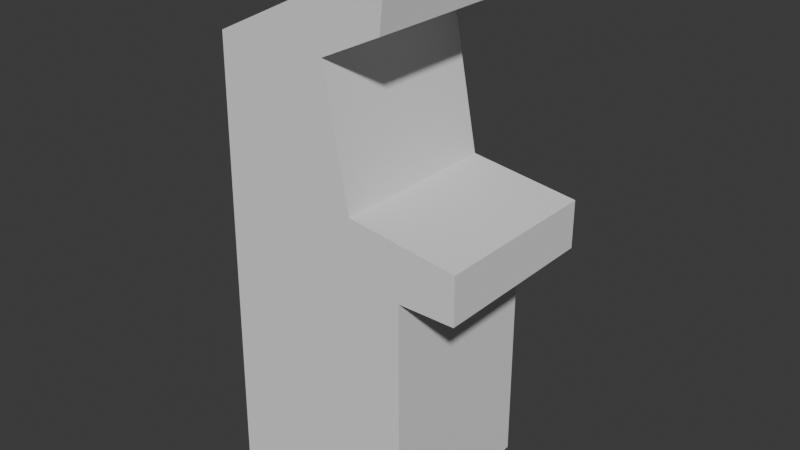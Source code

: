 # Source: assets.blend  (saved by Blender 4.5.90; exported with 4.5.12 LTS)
import bpy
from mathutils import Matrix  # noqa: F401  (used for matrix-valued properties, if any)

bpy.ops.wm.read_factory_settings(use_empty=True)
scene = bpy.context.scene
scene.name = 'Scene'

# ---- collections
col_collection = bpy.data.collections.new('Collection'); scene.collection.children.link(col_collection)

# ---- world
world_world = bpy.data.worlds.new('World'); scene.world = world_world
world_world.use_nodes = True; world_world.node_tree.nodes.clear()
_N = world_world.node_tree.nodes; _L = world_world.node_tree.links
n0 = _N.new('ShaderNodeOutputWorld'); n0.name = 'World Output'; n0.location = (200, 100)
n1 = _N.new('ShaderNodeBackground'); n1.name = 'Background'; n1.location = (-200, 100)
n1.inputs[0].default_value = (0.05088, 0.05088, 0.05088, 1.0)
_L.new(n1.outputs[0], n0.inputs[0])
n0.is_active_output = True
world_world.color = (0.05088, 0.05088, 0.05088)
world_world.sun_shadow_jitter_overblur = 0.0

# ---- meshes
me_vert = bpy.data.meshes.new('Vert')
me_vert.from_pydata([(0.0, 0.0, 0.0), (-0.5447, 0.0, 0.000159), (-0.5275, 0.0, 1.22), (-0.03355, -7.692e-09, 1.463), (-0.05068, -7.692e-09, 1.298), (-0.2166, 0.0, 1.219), (-0.1466, 0.0, 0.8592), (0.1534, 0.0, 0.8192), (0.1534, 0.0, 0.6892), (-0.00198, 0.0, 0.689), (0.0, -0.4763, 0.0), (-0.5447, -0.4763, 0.000159), (-0.5275, -0.4763, 1.22), (-0.03355, -0.4763, 1.463), (-0.05068, -0.4763, 1.298), (-0.2166, -0.4763, 1.219), (-0.1466, -0.4763, 0.8592), (0.1534, -0.4763, 0.8192), (0.1534, -0.4763, 0.6892), (-0.00198, -0.4763, 0.689)], [], [(0, 1, 2, 3, 4, 5, 6, 7, 8, 9), (10, 19, 18, 17, 16, 15, 14, 13, 12, 11), (0, 9, 19, 10), (7, 6, 16, 17), (4, 3, 13, 14), (1, 0, 10, 11), (8, 7, 17, 18), (5, 4, 14, 15), (2, 1, 11, 12), (9, 8, 18, 19), (6, 5, 15, 16), (3, 2, 12, 13)])
me_vert.update()

# ---- objects
ob_cabinet = bpy.data.objects.new('cabinet', me_vert)

# ---- transforms, parenting, visibility, modifiers, constraints
ob_cabinet.location = (0.0, 0.0, 0.0)
_m = ob_cabinet.modifiers.new('Triangulate', 'TRIANGULATE')

# ---- collection membership
col_collection.objects.link(ob_cabinet)

# ---- scene / render settings (as saved in the file)
scene.frame_start = 1; scene.frame_end = 250; scene.frame_set(1)
scene.render.engine = 'BLENDER_EEVEE_NEXT'
bpy.context.view_layer.update()

# ---- added for rendering (the .blend has no active camera and no usable light): camera, sun
cam_auto = bpy.data.cameras.new('AutoCamera')
cam_auto.lens = 50.0
cam_auto.sensor_width = 36.0
cam_auto.clip_end = 1000.0
ob_auto_camera = bpy.data.objects.new('AutoCamera', cam_auto)
scene.collection.objects.link(ob_auto_camera)
ob_auto_camera.location = (1.36758, -2.11402, 1.98212)
ob_auto_camera.rotation_euler = (1.09748, -7.21219e-08, 0.694738)
scene.camera = ob_auto_camera
light_auto_sun = bpy.data.lights.new('AutoSun', 'SUN')
light_auto_sun.energy = 3.0
light_auto_sun.angle = 0.0523599
ob_auto_sun = bpy.data.objects.new('AutoSun', light_auto_sun)
scene.collection.objects.link(ob_auto_sun)
ob_auto_sun.rotation_euler = (0.872665, 0.174533, 0.523599)
bpy.context.view_layer.update()
